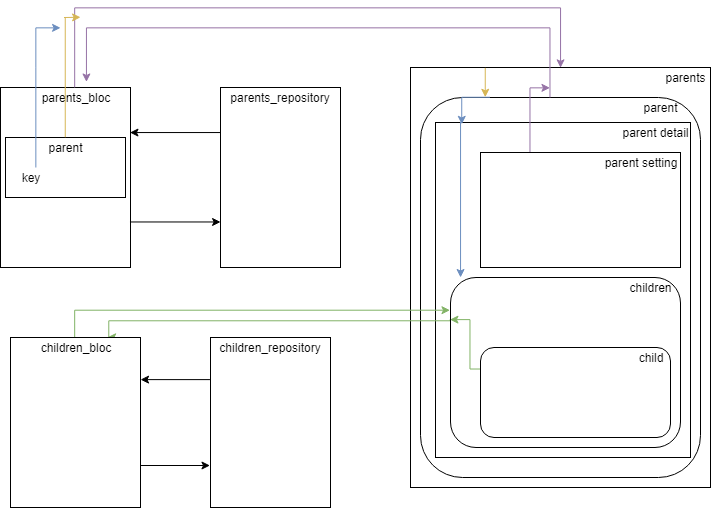

The diagram above was exported from draw.io. Its source (the exported page's mxGraphModel, read from the mxfile embedded in the PNG):
<mxGraphModel dx="887" dy="522" grid="1" gridSize="10" guides="1" tooltips="1" connect="1" arrows="1" fold="1" page="1" pageScale="1" pageWidth="850" pageHeight="1500" math="0" shadow="0">
  <root>
    <mxCell id="0" />
    <mxCell id="1" parent="0" />
    <mxCell id="xjYeI6b8NBC4Wka7qtQ--64" value="" style="rounded=0;whiteSpace=wrap;html=1;glass=0;" vertex="1" parent="1">
      <mxGeometry x="450" y="120" width="300" height="420" as="geometry" />
    </mxCell>
    <mxCell id="xjYeI6b8NBC4Wka7qtQ--66" value="" style="rounded=1;whiteSpace=wrap;html=1;glass=0;" vertex="1" parent="1">
      <mxGeometry x="460" y="150" width="280" height="380" as="geometry" />
    </mxCell>
    <mxCell id="xjYeI6b8NBC4Wka7qtQ--118" value="" style="rounded=0;whiteSpace=wrap;html=1;glass=0;" vertex="1" parent="1">
      <mxGeometry x="475" y="175" width="255" height="335" as="geometry" />
    </mxCell>
    <mxCell id="xjYeI6b8NBC4Wka7qtQ--123" style="edgeStyle=orthogonalEdgeStyle;rounded=0;orthogonalLoop=1;jettySize=auto;html=1;exitX=0;exitY=0.25;exitDx=0;exitDy=0;entryX=0.75;entryY=0;entryDx=0;entryDy=0;fillColor=#d5e8d4;strokeColor=#82b366;" edge="1" parent="1" source="xjYeI6b8NBC4Wka7qtQ--69" target="xjYeI6b8NBC4Wka7qtQ--50">
      <mxGeometry relative="1" as="geometry">
        <Array as="points">
          <mxPoint x="148" y="373" />
        </Array>
      </mxGeometry>
    </mxCell>
    <mxCell id="xjYeI6b8NBC4Wka7qtQ--69" value="" style="rounded=1;whiteSpace=wrap;html=1;glass=0;" vertex="1" parent="1">
      <mxGeometry x="490" y="330" width="230" height="170" as="geometry" />
    </mxCell>
    <mxCell id="xjYeI6b8NBC4Wka7qtQ--130" style="edgeStyle=orthogonalEdgeStyle;rounded=0;orthogonalLoop=1;jettySize=auto;html=1;exitX=0;exitY=0.25;exitDx=0;exitDy=0;entryX=0;entryY=0.25;entryDx=0;entryDy=0;fillColor=#d5e8d4;strokeColor=#82b366;" edge="1" parent="1" source="xjYeI6b8NBC4Wka7qtQ--97" target="xjYeI6b8NBC4Wka7qtQ--69">
      <mxGeometry relative="1" as="geometry">
        <Array as="points">
          <mxPoint x="510" y="422" />
          <mxPoint x="510" y="372" />
        </Array>
      </mxGeometry>
    </mxCell>
    <mxCell id="xjYeI6b8NBC4Wka7qtQ--97" value="" style="rounded=1;whiteSpace=wrap;html=1;glass=0;" vertex="1" parent="1">
      <mxGeometry x="520" y="400" width="190" height="90" as="geometry" />
    </mxCell>
    <mxCell id="xjYeI6b8NBC4Wka7qtQ--6" value="" style="rounded=0;whiteSpace=wrap;html=1;" vertex="1" parent="1">
      <mxGeometry x="40" y="140" width="130" height="180" as="geometry" />
    </mxCell>
    <mxCell id="xjYeI6b8NBC4Wka7qtQ--47" value="" style="rounded=0;whiteSpace=wrap;html=1;" vertex="1" parent="1">
      <mxGeometry x="45" y="190" width="120" height="60" as="geometry" />
    </mxCell>
    <mxCell id="xjYeI6b8NBC4Wka7qtQ--95" style="edgeStyle=orthogonalEdgeStyle;rounded=0;orthogonalLoop=1;jettySize=auto;html=1;entryX=0.572;entryY=-0.248;entryDx=0;entryDy=0;entryPerimeter=0;fillColor=#e1d5e7;strokeColor=#9673a6;" edge="1" parent="1" source="xjYeI6b8NBC4Wka7qtQ--66" target="xjYeI6b8NBC4Wka7qtQ--15">
      <mxGeometry relative="1" as="geometry">
        <Array as="points">
          <mxPoint x="590" y="80" />
          <mxPoint x="126" y="80" />
        </Array>
      </mxGeometry>
    </mxCell>
    <mxCell id="xjYeI6b8NBC4Wka7qtQ--44" style="edgeStyle=orthogonalEdgeStyle;rounded=0;orthogonalLoop=1;jettySize=auto;html=1;exitX=1;exitY=0.75;exitDx=0;exitDy=0;entryX=0;entryY=0.75;entryDx=0;entryDy=0;" edge="1" parent="1" source="xjYeI6b8NBC4Wka7qtQ--6" target="xjYeI6b8NBC4Wka7qtQ--7">
      <mxGeometry relative="1" as="geometry" />
    </mxCell>
    <mxCell id="xjYeI6b8NBC4Wka7qtQ--45" style="edgeStyle=orthogonalEdgeStyle;rounded=0;orthogonalLoop=1;jettySize=auto;html=1;exitX=0;exitY=0.25;exitDx=0;exitDy=0;entryX=1;entryY=0.25;entryDx=0;entryDy=0;" edge="1" parent="1" source="xjYeI6b8NBC4Wka7qtQ--7" target="xjYeI6b8NBC4Wka7qtQ--6">
      <mxGeometry relative="1" as="geometry" />
    </mxCell>
    <mxCell id="xjYeI6b8NBC4Wka7qtQ--7" value="" style="rounded=0;whiteSpace=wrap;html=1;" vertex="1" parent="1">
      <mxGeometry x="260" y="140" width="120" height="180" as="geometry" />
    </mxCell>
    <mxCell id="xjYeI6b8NBC4Wka7qtQ--65" style="edgeStyle=orthogonalEdgeStyle;rounded=0;orthogonalLoop=1;jettySize=auto;html=1;entryX=0.5;entryY=0;entryDx=0;entryDy=0;fillColor=#e1d5e7;strokeColor=#9673a6;" edge="1" parent="1" source="xjYeI6b8NBC4Wka7qtQ--15" target="xjYeI6b8NBC4Wka7qtQ--64">
      <mxGeometry relative="1" as="geometry">
        <Array as="points">
          <mxPoint x="114" y="60" />
          <mxPoint x="600" y="60" />
        </Array>
      </mxGeometry>
    </mxCell>
    <mxCell id="xjYeI6b8NBC4Wka7qtQ--15" value="parents_bloc" style="text;html=1;strokeColor=none;fillColor=none;align=center;verticalAlign=middle;whiteSpace=wrap;rounded=0;" vertex="1" parent="1">
      <mxGeometry x="40" y="140" width="150" height="20" as="geometry" />
    </mxCell>
    <mxCell id="xjYeI6b8NBC4Wka7qtQ--16" value="parents_repository" style="text;html=1;strokeColor=none;fillColor=none;align=center;verticalAlign=middle;whiteSpace=wrap;rounded=0;" vertex="1" parent="1">
      <mxGeometry x="260" y="140" width="120" height="20" as="geometry" />
    </mxCell>
    <mxCell id="xjYeI6b8NBC4Wka7qtQ--24" style="edgeStyle=orthogonalEdgeStyle;rounded=0;orthogonalLoop=1;jettySize=auto;html=1;exitX=1;exitY=0.75;exitDx=0;exitDy=0;entryX=0;entryY=0.75;entryDx=0;entryDy=0;" edge="1" parent="1" source="xjYeI6b8NBC4Wka7qtQ--49" target="xjYeI6b8NBC4Wka7qtQ--21">
      <mxGeometry relative="1" as="geometry">
        <mxPoint x="190.33333333333337" y="517.5" as="sourcePoint" />
      </mxGeometry>
    </mxCell>
    <mxCell id="xjYeI6b8NBC4Wka7qtQ--23" style="edgeStyle=orthogonalEdgeStyle;rounded=0;orthogonalLoop=1;jettySize=auto;html=1;exitX=0;exitY=0.25;exitDx=0;exitDy=0;entryX=1;entryY=0.25;entryDx=0;entryDy=0;" edge="1" parent="1" source="xjYeI6b8NBC4Wka7qtQ--21" target="xjYeI6b8NBC4Wka7qtQ--49">
      <mxGeometry relative="1" as="geometry">
        <mxPoint x="190.33333333333337" y="432.5" as="targetPoint" />
      </mxGeometry>
    </mxCell>
    <mxCell id="xjYeI6b8NBC4Wka7qtQ--21" value="" style="rounded=0;whiteSpace=wrap;html=1;" vertex="1" parent="1">
      <mxGeometry x="250" y="390" width="120" height="170" as="geometry" />
    </mxCell>
    <mxCell id="xjYeI6b8NBC4Wka7qtQ--22" value="children_repository" style="text;html=1;strokeColor=none;fillColor=none;align=center;verticalAlign=middle;whiteSpace=wrap;rounded=0;" vertex="1" parent="1">
      <mxGeometry x="250" y="390" width="120" height="20" as="geometry" />
    </mxCell>
    <mxCell id="xjYeI6b8NBC4Wka7qtQ--75" style="edgeStyle=orthogonalEdgeStyle;rounded=0;orthogonalLoop=1;jettySize=auto;html=1;exitX=0.5;exitY=0;exitDx=0;exitDy=0;fillColor=#fff2cc;strokeColor=#d6b656;" edge="1" parent="1" source="xjYeI6b8NBC4Wka7qtQ--48">
      <mxGeometry relative="1" as="geometry">
        <mxPoint x="120" y="70" as="targetPoint" />
        <Array as="points">
          <mxPoint x="104" y="70" />
        </Array>
      </mxGeometry>
    </mxCell>
    <mxCell id="xjYeI6b8NBC4Wka7qtQ--48" value="parent" style="text;html=1;strokeColor=none;fillColor=none;align=center;verticalAlign=middle;whiteSpace=wrap;rounded=0;" vertex="1" parent="1">
      <mxGeometry x="50" y="190" width="110" height="20" as="geometry" />
    </mxCell>
    <mxCell id="xjYeI6b8NBC4Wka7qtQ--116" style="edgeStyle=orthogonalEdgeStyle;rounded=0;orthogonalLoop=1;jettySize=auto;html=1;fillColor=#d5e8d4;strokeColor=#82b366;" edge="1" parent="1" source="xjYeI6b8NBC4Wka7qtQ--49">
      <mxGeometry relative="1" as="geometry">
        <mxPoint x="490" y="363" as="targetPoint" />
        <Array as="points">
          <mxPoint x="114" y="363" />
        </Array>
      </mxGeometry>
    </mxCell>
    <mxCell id="xjYeI6b8NBC4Wka7qtQ--49" value="" style="rounded=0;whiteSpace=wrap;html=1;rotation=0;" vertex="1" parent="1">
      <mxGeometry x="50" y="390" width="130" height="170" as="geometry" />
    </mxCell>
    <mxCell id="xjYeI6b8NBC4Wka7qtQ--50" value="children_bloc" style="text;html=1;strokeColor=none;fillColor=none;align=center;verticalAlign=middle;whiteSpace=wrap;rounded=0;" vertex="1" parent="1">
      <mxGeometry x="50" y="390" width="130" height="20" as="geometry" />
    </mxCell>
    <mxCell id="xjYeI6b8NBC4Wka7qtQ--87" style="edgeStyle=orthogonalEdgeStyle;rounded=0;orthogonalLoop=1;jettySize=auto;html=1;fillColor=#dae8fc;strokeColor=#6c8ebf;" edge="1" parent="1" source="xjYeI6b8NBC4Wka7qtQ--60">
      <mxGeometry relative="1" as="geometry">
        <mxPoint x="100" y="80" as="targetPoint" />
        <Array as="points">
          <mxPoint x="75" y="120" />
          <mxPoint x="75" y="120" />
        </Array>
      </mxGeometry>
    </mxCell>
    <mxCell id="xjYeI6b8NBC4Wka7qtQ--60" value="key" style="text;html=1;strokeColor=none;fillColor=none;align=center;verticalAlign=middle;whiteSpace=wrap;rounded=0;glass=0;" vertex="1" parent="1">
      <mxGeometry x="50" y="220" width="40" height="20" as="geometry" />
    </mxCell>
    <mxCell id="xjYeI6b8NBC4Wka7qtQ--100" style="edgeStyle=orthogonalEdgeStyle;rounded=0;orthogonalLoop=1;jettySize=auto;html=1;exitX=0.25;exitY=0;exitDx=0;exitDy=0;fillColor=#fff2cc;strokeColor=#d6b656;" edge="1" parent="1" source="xjYeI6b8NBC4Wka7qtQ--64">
      <mxGeometry relative="1" as="geometry">
        <mxPoint x="524.4285714285716" y="150.28571428571433" as="targetPoint" />
      </mxGeometry>
    </mxCell>
    <mxCell id="xjYeI6b8NBC4Wka7qtQ--108" value="parents" style="text;html=1;strokeColor=none;fillColor=none;align=center;verticalAlign=middle;whiteSpace=wrap;rounded=0;glass=0;" vertex="1" parent="1">
      <mxGeometry x="700" y="120" width="50" height="20" as="geometry" />
    </mxCell>
    <mxCell id="xjYeI6b8NBC4Wka7qtQ--109" value="parent" style="text;html=1;strokeColor=none;fillColor=none;align=center;verticalAlign=middle;whiteSpace=wrap;rounded=0;glass=0;" vertex="1" parent="1">
      <mxGeometry x="680" y="150" width="40" height="20" as="geometry" />
    </mxCell>
    <mxCell id="xjYeI6b8NBC4Wka7qtQ--110" value="children" style="text;html=1;strokeColor=none;fillColor=none;align=center;verticalAlign=middle;whiteSpace=wrap;rounded=0;glass=0;" vertex="1" parent="1">
      <mxGeometry x="660" y="330" width="60" height="20" as="geometry" />
    </mxCell>
    <mxCell id="xjYeI6b8NBC4Wka7qtQ--113" value="child" style="text;html=1;strokeColor=none;fillColor=none;align=center;verticalAlign=middle;whiteSpace=wrap;rounded=0;glass=0;" vertex="1" parent="1">
      <mxGeometry x="670" y="400" width="40" height="20" as="geometry" />
    </mxCell>
    <mxCell id="xjYeI6b8NBC4Wka7qtQ--119" value="parent detail" style="text;html=1;strokeColor=none;fillColor=none;align=center;verticalAlign=middle;whiteSpace=wrap;rounded=0;glass=0;" vertex="1" parent="1">
      <mxGeometry x="660" y="175" width="70" height="20" as="geometry" />
    </mxCell>
    <mxCell id="xjYeI6b8NBC4Wka7qtQ--122" style="edgeStyle=orthogonalEdgeStyle;rounded=0;orthogonalLoop=1;jettySize=auto;html=1;exitX=0.25;exitY=0;exitDx=0;exitDy=0;fillColor=#e1d5e7;strokeColor=#9673a6;" edge="1" parent="1" source="xjYeI6b8NBC4Wka7qtQ--120">
      <mxGeometry relative="1" as="geometry">
        <mxPoint x="590" y="140" as="targetPoint" />
        <Array as="points">
          <mxPoint x="570" y="180" />
          <mxPoint x="570" y="180" />
        </Array>
      </mxGeometry>
    </mxCell>
    <mxCell id="xjYeI6b8NBC4Wka7qtQ--120" value="" style="rounded=0;whiteSpace=wrap;html=1;glass=0;" vertex="1" parent="1">
      <mxGeometry x="520" y="205" width="200" height="115" as="geometry" />
    </mxCell>
    <mxCell id="xjYeI6b8NBC4Wka7qtQ--121" value="parent setting" style="text;html=1;strokeColor=none;fillColor=none;align=center;verticalAlign=middle;whiteSpace=wrap;rounded=0;glass=0;" vertex="1" parent="1">
      <mxGeometry x="640" y="205" width="80" height="20" as="geometry" />
    </mxCell>
    <mxCell id="xjYeI6b8NBC4Wka7qtQ--125" style="edgeStyle=orthogonalEdgeStyle;rounded=0;orthogonalLoop=1;jettySize=auto;html=1;fillColor=#dae8fc;strokeColor=#6c8ebf;" edge="1" parent="1" target="xjYeI6b8NBC4Wka7qtQ--69">
      <mxGeometry relative="1" as="geometry">
        <mxPoint x="500" y="175" as="sourcePoint" />
        <Array as="points">
          <mxPoint x="500" y="175" />
        </Array>
      </mxGeometry>
    </mxCell>
    <mxCell id="xjYeI6b8NBC4Wka7qtQ--127" style="edgeStyle=orthogonalEdgeStyle;rounded=0;orthogonalLoop=1;jettySize=auto;html=1;exitX=0.25;exitY=0;exitDx=0;exitDy=0;entryX=0.102;entryY=0.006;entryDx=0;entryDy=0;entryPerimeter=0;fillColor=#dae8fc;strokeColor=#6c8ebf;" edge="1" parent="1" source="xjYeI6b8NBC4Wka7qtQ--66" target="xjYeI6b8NBC4Wka7qtQ--118">
      <mxGeometry relative="1" as="geometry" />
    </mxCell>
  </root>
</mxGraphModel>